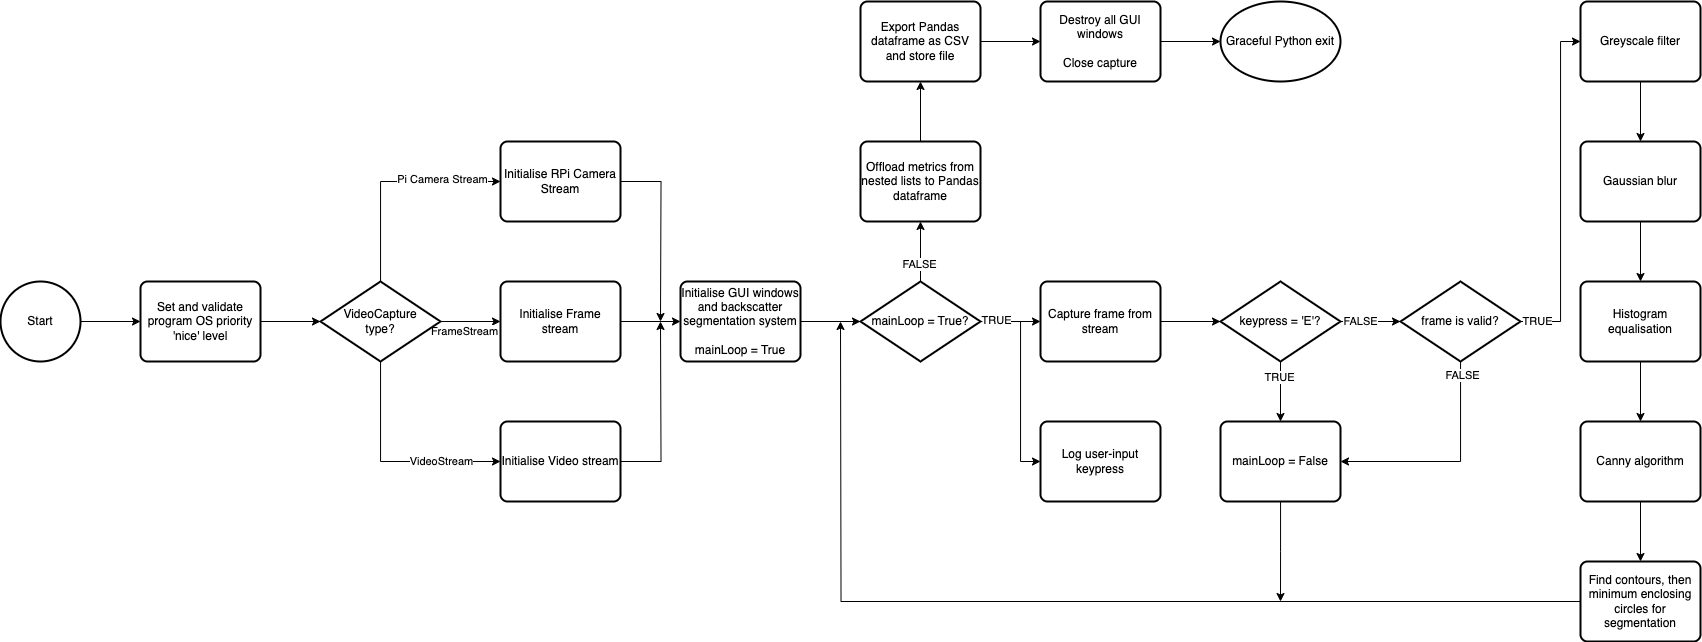

The diagram above was exported from draw.io. Its source (the exported page's mxGraphModel, read from the mxfile embedded in the PNG):
<mxGraphModel dx="1137" dy="1954" grid="1" gridSize="10" guides="1" tooltips="1" connect="1" arrows="1" fold="1" page="1" pageScale="1" pageWidth="827" pageHeight="1169" math="0" shadow="0">
  <root>
    <mxCell id="0" />
    <mxCell id="1" parent="0" />
    <mxCell id="eGveahzySLRFpZ9VcZL--16" style="edgeStyle=orthogonalEdgeStyle;rounded=0;orthogonalLoop=1;jettySize=auto;html=1;entryX=0;entryY=0.5;entryDx=0;entryDy=0;" edge="1" parent="1" source="PU1i3gukm9adVT86kIoZ-1" target="trEyPfGM2nonubFq6iDf-1">
      <mxGeometry relative="1" as="geometry" />
    </mxCell>
    <mxCell id="PU1i3gukm9adVT86kIoZ-1" value="Start" style="strokeWidth=2;html=1;shape=mxgraph.flowchart.start_2;whiteSpace=wrap;" vertex="1" parent="1">
      <mxGeometry x="40" y="280" width="80" height="80" as="geometry" />
    </mxCell>
    <mxCell id="trEyPfGM2nonubFq6iDf-1" value="Set and validate program OS priority 'nice' level" style="rounded=1;whiteSpace=wrap;html=1;absoluteArcSize=1;arcSize=14;strokeWidth=2;" vertex="1" parent="1">
      <mxGeometry x="180" y="280" width="120" height="80" as="geometry" />
    </mxCell>
    <mxCell id="eGveahzySLRFpZ9VcZL--5" style="edgeStyle=orthogonalEdgeStyle;rounded=0;orthogonalLoop=1;jettySize=auto;html=1;entryX=0;entryY=0.5;entryDx=0;entryDy=0;" edge="1" parent="1" source="eGveahzySLRFpZ9VcZL--1" target="eGveahzySLRFpZ9VcZL--2">
      <mxGeometry relative="1" as="geometry" />
    </mxCell>
    <mxCell id="eGveahzySLRFpZ9VcZL--9" value="FrameStream" style="edgeLabel;html=1;align=center;verticalAlign=middle;resizable=0;points=[];" vertex="1" connectable="0" parent="eGveahzySLRFpZ9VcZL--5">
      <mxGeometry x="-0.2" y="-2" relative="1" as="geometry">
        <mxPoint y="8" as="offset" />
      </mxGeometry>
    </mxCell>
    <mxCell id="eGveahzySLRFpZ9VcZL--10" style="edgeStyle=orthogonalEdgeStyle;rounded=0;orthogonalLoop=1;jettySize=auto;html=1;entryX=0;entryY=0.5;entryDx=0;entryDy=0;" edge="1" parent="1" source="eGveahzySLRFpZ9VcZL--1" target="eGveahzySLRFpZ9VcZL--3">
      <mxGeometry relative="1" as="geometry">
        <Array as="points">
          <mxPoint x="420" y="180" />
        </Array>
      </mxGeometry>
    </mxCell>
    <mxCell id="eGveahzySLRFpZ9VcZL--11" value="Pi Camera Stream" style="edgeLabel;html=1;align=center;verticalAlign=middle;resizable=0;points=[];" vertex="1" connectable="0" parent="eGveahzySLRFpZ9VcZL--10">
      <mxGeometry x="0.4727" y="2" relative="1" as="geometry">
        <mxPoint as="offset" />
      </mxGeometry>
    </mxCell>
    <mxCell id="eGveahzySLRFpZ9VcZL--12" style="edgeStyle=orthogonalEdgeStyle;rounded=0;orthogonalLoop=1;jettySize=auto;html=1;entryX=0;entryY=0.5;entryDx=0;entryDy=0;" edge="1" parent="1" source="eGveahzySLRFpZ9VcZL--1" target="eGveahzySLRFpZ9VcZL--4">
      <mxGeometry relative="1" as="geometry">
        <Array as="points">
          <mxPoint x="420" y="460" />
        </Array>
      </mxGeometry>
    </mxCell>
    <mxCell id="eGveahzySLRFpZ9VcZL--13" value="VideoStream" style="edgeLabel;html=1;align=center;verticalAlign=middle;resizable=0;points=[];" vertex="1" connectable="0" parent="eGveahzySLRFpZ9VcZL--12">
      <mxGeometry x="0.4636" relative="1" as="geometry">
        <mxPoint as="offset" />
      </mxGeometry>
    </mxCell>
    <mxCell id="eGveahzySLRFpZ9VcZL--1" value="VideoCapture&lt;div&gt;type?&lt;/div&gt;" style="strokeWidth=2;html=1;shape=mxgraph.flowchart.decision;whiteSpace=wrap;" vertex="1" parent="1">
      <mxGeometry x="360" y="280" width="120" height="80" as="geometry" />
    </mxCell>
    <mxCell id="eGveahzySLRFpZ9VcZL--15" style="edgeStyle=orthogonalEdgeStyle;rounded=0;orthogonalLoop=1;jettySize=auto;html=1;entryX=0;entryY=0.5;entryDx=0;entryDy=0;" edge="1" parent="1" source="eGveahzySLRFpZ9VcZL--2" target="eGveahzySLRFpZ9VcZL--14">
      <mxGeometry relative="1" as="geometry" />
    </mxCell>
    <mxCell id="eGveahzySLRFpZ9VcZL--2" value="Initialise Frame stream" style="rounded=1;whiteSpace=wrap;html=1;absoluteArcSize=1;arcSize=14;strokeWidth=2;" vertex="1" parent="1">
      <mxGeometry x="540" y="280" width="120" height="80" as="geometry" />
    </mxCell>
    <mxCell id="Jw8HkO5E1I3ThNMeyRhE-12" style="edgeStyle=orthogonalEdgeStyle;rounded=0;orthogonalLoop=1;jettySize=auto;html=1;" edge="1" parent="1" source="eGveahzySLRFpZ9VcZL--3">
      <mxGeometry relative="1" as="geometry">
        <mxPoint x="700" y="320" as="targetPoint" />
      </mxGeometry>
    </mxCell>
    <mxCell id="eGveahzySLRFpZ9VcZL--3" value="Initialise RPi Camera Stream" style="rounded=1;whiteSpace=wrap;html=1;absoluteArcSize=1;arcSize=14;strokeWidth=2;" vertex="1" parent="1">
      <mxGeometry x="540" y="140" width="120" height="80" as="geometry" />
    </mxCell>
    <mxCell id="Jw8HkO5E1I3ThNMeyRhE-13" style="edgeStyle=orthogonalEdgeStyle;rounded=0;orthogonalLoop=1;jettySize=auto;html=1;" edge="1" parent="1" source="eGveahzySLRFpZ9VcZL--4">
      <mxGeometry relative="1" as="geometry">
        <mxPoint x="700" y="320" as="targetPoint" />
      </mxGeometry>
    </mxCell>
    <mxCell id="eGveahzySLRFpZ9VcZL--4" value="Initialise Video stream" style="rounded=1;whiteSpace=wrap;html=1;absoluteArcSize=1;arcSize=14;strokeWidth=2;" vertex="1" parent="1">
      <mxGeometry x="540" y="420" width="120" height="80" as="geometry" />
    </mxCell>
    <mxCell id="eGveahzySLRFpZ9VcZL--14" value="Initialise GUI windows and backscatter segmentation system&lt;div&gt;&lt;br&gt;&lt;/div&gt;&lt;div&gt;mainLoop = True&lt;/div&gt;" style="rounded=1;whiteSpace=wrap;html=1;absoluteArcSize=1;arcSize=14;strokeWidth=2;" vertex="1" parent="1">
      <mxGeometry x="720" y="280" width="120" height="80" as="geometry" />
    </mxCell>
    <mxCell id="eGveahzySLRFpZ9VcZL--17" style="edgeStyle=orthogonalEdgeStyle;rounded=0;orthogonalLoop=1;jettySize=auto;html=1;entryX=0;entryY=0.5;entryDx=0;entryDy=0;entryPerimeter=0;" edge="1" parent="1" source="trEyPfGM2nonubFq6iDf-1" target="eGveahzySLRFpZ9VcZL--1">
      <mxGeometry relative="1" as="geometry" />
    </mxCell>
    <mxCell id="dSUvMCAVpxAmKebVYP80-15" style="edgeStyle=orthogonalEdgeStyle;rounded=0;orthogonalLoop=1;jettySize=auto;html=1;entryX=0;entryY=0.5;entryDx=0;entryDy=0;" edge="1" parent="1" source="2RtQXNooaOlrMEQbd2Xz-1" target="dSUvMCAVpxAmKebVYP80-3">
      <mxGeometry relative="1" as="geometry" />
    </mxCell>
    <mxCell id="dSUvMCAVpxAmKebVYP80-16" style="edgeStyle=orthogonalEdgeStyle;rounded=0;orthogonalLoop=1;jettySize=auto;html=1;entryX=0;entryY=0.5;entryDx=0;entryDy=0;" edge="1" parent="1" source="2RtQXNooaOlrMEQbd2Xz-1" target="dSUvMCAVpxAmKebVYP80-4">
      <mxGeometry relative="1" as="geometry">
        <Array as="points">
          <mxPoint x="1060" y="320" />
          <mxPoint x="1060" y="460" />
        </Array>
      </mxGeometry>
    </mxCell>
    <mxCell id="Jw8HkO5E1I3ThNMeyRhE-6" value="TRUE" style="edgeLabel;html=1;align=center;verticalAlign=middle;resizable=0;points=[];" vertex="1" connectable="0" parent="dSUvMCAVpxAmKebVYP80-16">
      <mxGeometry x="-0.8462" y="1" relative="1" as="geometry">
        <mxPoint as="offset" />
      </mxGeometry>
    </mxCell>
    <mxCell id="Jw8HkO5E1I3ThNMeyRhE-2" style="edgeStyle=orthogonalEdgeStyle;rounded=0;orthogonalLoop=1;jettySize=auto;html=1;entryX=0.5;entryY=1;entryDx=0;entryDy=0;" edge="1" parent="1" source="2RtQXNooaOlrMEQbd2Xz-1" target="dSUvMCAVpxAmKebVYP80-35">
      <mxGeometry relative="1" as="geometry" />
    </mxCell>
    <mxCell id="Jw8HkO5E1I3ThNMeyRhE-7" value="FALSE" style="edgeLabel;html=1;align=center;verticalAlign=middle;resizable=0;points=[];" vertex="1" connectable="0" parent="Jw8HkO5E1I3ThNMeyRhE-2">
      <mxGeometry x="-0.4381" y="1" relative="1" as="geometry">
        <mxPoint as="offset" />
      </mxGeometry>
    </mxCell>
    <mxCell id="2RtQXNooaOlrMEQbd2Xz-1" value="mainLoop = True?" style="strokeWidth=2;html=1;shape=mxgraph.flowchart.decision;whiteSpace=wrap;" vertex="1" parent="1">
      <mxGeometry x="900" y="280" width="120" height="80" as="geometry" />
    </mxCell>
    <mxCell id="dSUvMCAVpxAmKebVYP80-3" value="&lt;span style=&quot;background-color: initial;&quot;&gt;Capture frame from stream&lt;/span&gt;" style="rounded=1;whiteSpace=wrap;html=1;absoluteArcSize=1;arcSize=14;strokeWidth=2;" vertex="1" parent="1">
      <mxGeometry x="1080" y="280" width="120" height="80" as="geometry" />
    </mxCell>
    <mxCell id="dSUvMCAVpxAmKebVYP80-4" value="Log user-input keypress" style="rounded=1;whiteSpace=wrap;html=1;absoluteArcSize=1;arcSize=14;strokeWidth=2;" vertex="1" parent="1">
      <mxGeometry x="1080" y="420" width="120" height="80" as="geometry" />
    </mxCell>
    <mxCell id="dSUvMCAVpxAmKebVYP80-29" style="edgeStyle=orthogonalEdgeStyle;rounded=0;orthogonalLoop=1;jettySize=auto;html=1;entryX=0.5;entryY=0;entryDx=0;entryDy=0;" edge="1" parent="1" source="dSUvMCAVpxAmKebVYP80-5" target="dSUvMCAVpxAmKebVYP80-6">
      <mxGeometry relative="1" as="geometry" />
    </mxCell>
    <mxCell id="Jw8HkO5E1I3ThNMeyRhE-9" value="TRUE" style="edgeLabel;html=1;align=center;verticalAlign=middle;resizable=0;points=[];" vertex="1" connectable="0" parent="dSUvMCAVpxAmKebVYP80-29">
      <mxGeometry x="-0.4825" y="-1" relative="1" as="geometry">
        <mxPoint as="offset" />
      </mxGeometry>
    </mxCell>
    <mxCell id="dSUvMCAVpxAmKebVYP80-5" value="keypress = 'E'?" style="strokeWidth=2;html=1;shape=mxgraph.flowchart.decision;whiteSpace=wrap;" vertex="1" parent="1">
      <mxGeometry x="1260" y="280" width="120" height="80" as="geometry" />
    </mxCell>
    <mxCell id="dSUvMCAVpxAmKebVYP80-33" style="edgeStyle=orthogonalEdgeStyle;rounded=0;orthogonalLoop=1;jettySize=auto;html=1;" edge="1" parent="1" source="dSUvMCAVpxAmKebVYP80-6">
      <mxGeometry relative="1" as="geometry">
        <mxPoint x="1320" y="600" as="targetPoint" />
      </mxGeometry>
    </mxCell>
    <mxCell id="dSUvMCAVpxAmKebVYP80-6" value="mainLoop = False" style="rounded=1;whiteSpace=wrap;html=1;absoluteArcSize=1;arcSize=14;strokeWidth=2;" vertex="1" parent="1">
      <mxGeometry x="1260" y="420" width="120" height="80" as="geometry" />
    </mxCell>
    <mxCell id="dSUvMCAVpxAmKebVYP80-21" style="edgeStyle=orthogonalEdgeStyle;rounded=0;orthogonalLoop=1;jettySize=auto;html=1;entryX=0;entryY=0.5;entryDx=0;entryDy=0;" edge="1" parent="1" source="dSUvMCAVpxAmKebVYP80-7" target="dSUvMCAVpxAmKebVYP80-9">
      <mxGeometry relative="1" as="geometry">
        <Array as="points">
          <mxPoint x="1600" y="320" />
          <mxPoint x="1600" y="40" />
        </Array>
      </mxGeometry>
    </mxCell>
    <mxCell id="Jw8HkO5E1I3ThNMeyRhE-11" value="TRUE" style="edgeLabel;html=1;align=center;verticalAlign=middle;resizable=0;points=[];" vertex="1" connectable="0" parent="dSUvMCAVpxAmKebVYP80-21">
      <mxGeometry x="-0.9039" relative="1" as="geometry">
        <mxPoint as="offset" />
      </mxGeometry>
    </mxCell>
    <mxCell id="dSUvMCAVpxAmKebVYP80-34" style="edgeStyle=orthogonalEdgeStyle;rounded=0;orthogonalLoop=1;jettySize=auto;html=1;entryX=1;entryY=0.5;entryDx=0;entryDy=0;" edge="1" parent="1" source="dSUvMCAVpxAmKebVYP80-7" target="dSUvMCAVpxAmKebVYP80-6">
      <mxGeometry relative="1" as="geometry">
        <Array as="points">
          <mxPoint x="1500" y="460" />
        </Array>
      </mxGeometry>
    </mxCell>
    <mxCell id="Jw8HkO5E1I3ThNMeyRhE-10" value="FALSE" style="edgeLabel;html=1;align=center;verticalAlign=middle;resizable=0;points=[];" vertex="1" connectable="0" parent="dSUvMCAVpxAmKebVYP80-34">
      <mxGeometry x="-0.8762" y="1" relative="1" as="geometry">
        <mxPoint as="offset" />
      </mxGeometry>
    </mxCell>
    <mxCell id="dSUvMCAVpxAmKebVYP80-7" value="frame is valid?" style="strokeWidth=2;html=1;shape=mxgraph.flowchart.decision;whiteSpace=wrap;" vertex="1" parent="1">
      <mxGeometry x="1440" y="280" width="120" height="80" as="geometry" />
    </mxCell>
    <mxCell id="dSUvMCAVpxAmKebVYP80-24" style="edgeStyle=orthogonalEdgeStyle;rounded=0;orthogonalLoop=1;jettySize=auto;html=1;entryX=0.5;entryY=0;entryDx=0;entryDy=0;" edge="1" parent="1" source="dSUvMCAVpxAmKebVYP80-9" target="dSUvMCAVpxAmKebVYP80-10">
      <mxGeometry relative="1" as="geometry" />
    </mxCell>
    <mxCell id="dSUvMCAVpxAmKebVYP80-9" value="Greyscale filter" style="rounded=1;whiteSpace=wrap;html=1;absoluteArcSize=1;arcSize=14;strokeWidth=2;" vertex="1" parent="1">
      <mxGeometry x="1620" width="120" height="80" as="geometry" />
    </mxCell>
    <mxCell id="dSUvMCAVpxAmKebVYP80-25" style="edgeStyle=orthogonalEdgeStyle;rounded=0;orthogonalLoop=1;jettySize=auto;html=1;entryX=0.5;entryY=0;entryDx=0;entryDy=0;" edge="1" parent="1" source="dSUvMCAVpxAmKebVYP80-10" target="dSUvMCAVpxAmKebVYP80-11">
      <mxGeometry relative="1" as="geometry" />
    </mxCell>
    <mxCell id="dSUvMCAVpxAmKebVYP80-10" value="Gaussian blur" style="rounded=1;whiteSpace=wrap;html=1;absoluteArcSize=1;arcSize=14;strokeWidth=2;" vertex="1" parent="1">
      <mxGeometry x="1620" y="140" width="120" height="80" as="geometry" />
    </mxCell>
    <mxCell id="dSUvMCAVpxAmKebVYP80-26" style="edgeStyle=orthogonalEdgeStyle;rounded=0;orthogonalLoop=1;jettySize=auto;html=1;entryX=0.5;entryY=0;entryDx=0;entryDy=0;" edge="1" parent="1" source="dSUvMCAVpxAmKebVYP80-11" target="dSUvMCAVpxAmKebVYP80-12">
      <mxGeometry relative="1" as="geometry" />
    </mxCell>
    <mxCell id="dSUvMCAVpxAmKebVYP80-11" value="Histogram equalisation" style="rounded=1;whiteSpace=wrap;html=1;absoluteArcSize=1;arcSize=14;strokeWidth=2;" vertex="1" parent="1">
      <mxGeometry x="1620" y="280" width="120" height="80" as="geometry" />
    </mxCell>
    <mxCell id="dSUvMCAVpxAmKebVYP80-27" style="edgeStyle=orthogonalEdgeStyle;rounded=0;orthogonalLoop=1;jettySize=auto;html=1;entryX=0.5;entryY=0;entryDx=0;entryDy=0;" edge="1" parent="1" source="dSUvMCAVpxAmKebVYP80-12" target="dSUvMCAVpxAmKebVYP80-13">
      <mxGeometry relative="1" as="geometry" />
    </mxCell>
    <mxCell id="dSUvMCAVpxAmKebVYP80-12" value="Canny algorithm" style="rounded=1;whiteSpace=wrap;html=1;absoluteArcSize=1;arcSize=14;strokeWidth=2;" vertex="1" parent="1">
      <mxGeometry x="1620" y="420" width="120" height="80" as="geometry" />
    </mxCell>
    <mxCell id="dSUvMCAVpxAmKebVYP80-28" style="edgeStyle=orthogonalEdgeStyle;rounded=0;orthogonalLoop=1;jettySize=auto;html=1;" edge="1" parent="1" source="dSUvMCAVpxAmKebVYP80-13">
      <mxGeometry relative="1" as="geometry">
        <mxPoint x="880" y="320" as="targetPoint" />
      </mxGeometry>
    </mxCell>
    <mxCell id="dSUvMCAVpxAmKebVYP80-13" value="Find contours, then minimum enclosing circles for segmentation" style="rounded=1;whiteSpace=wrap;html=1;absoluteArcSize=1;arcSize=14;strokeWidth=2;" vertex="1" parent="1">
      <mxGeometry x="1620" y="560" width="120" height="80" as="geometry" />
    </mxCell>
    <mxCell id="dSUvMCAVpxAmKebVYP80-14" style="edgeStyle=orthogonalEdgeStyle;rounded=0;orthogonalLoop=1;jettySize=auto;html=1;entryX=0;entryY=0.5;entryDx=0;entryDy=0;entryPerimeter=0;" edge="1" parent="1" source="eGveahzySLRFpZ9VcZL--14" target="2RtQXNooaOlrMEQbd2Xz-1">
      <mxGeometry relative="1" as="geometry" />
    </mxCell>
    <mxCell id="dSUvMCAVpxAmKebVYP80-17" style="edgeStyle=orthogonalEdgeStyle;rounded=0;orthogonalLoop=1;jettySize=auto;html=1;entryX=0;entryY=0.5;entryDx=0;entryDy=0;entryPerimeter=0;" edge="1" parent="1" source="dSUvMCAVpxAmKebVYP80-3" target="dSUvMCAVpxAmKebVYP80-5">
      <mxGeometry relative="1" as="geometry" />
    </mxCell>
    <mxCell id="dSUvMCAVpxAmKebVYP80-19" style="edgeStyle=orthogonalEdgeStyle;rounded=0;orthogonalLoop=1;jettySize=auto;html=1;entryX=0;entryY=0.5;entryDx=0;entryDy=0;entryPerimeter=0;" edge="1" parent="1" source="dSUvMCAVpxAmKebVYP80-5" target="dSUvMCAVpxAmKebVYP80-7">
      <mxGeometry relative="1" as="geometry" />
    </mxCell>
    <mxCell id="Jw8HkO5E1I3ThNMeyRhE-8" value="FALSE" style="edgeLabel;html=1;align=center;verticalAlign=middle;resizable=0;points=[];" vertex="1" connectable="0" parent="dSUvMCAVpxAmKebVYP80-19">
      <mxGeometry x="-0.6778" y="1" relative="1" as="geometry">
        <mxPoint x="10" y="1" as="offset" />
      </mxGeometry>
    </mxCell>
    <mxCell id="Jw8HkO5E1I3ThNMeyRhE-3" style="edgeStyle=orthogonalEdgeStyle;rounded=0;orthogonalLoop=1;jettySize=auto;html=1;entryX=0.5;entryY=1;entryDx=0;entryDy=0;" edge="1" parent="1" source="dSUvMCAVpxAmKebVYP80-35" target="dSUvMCAVpxAmKebVYP80-36">
      <mxGeometry relative="1" as="geometry" />
    </mxCell>
    <mxCell id="dSUvMCAVpxAmKebVYP80-35" value="Offload metrics from nested lists to Pandas dataframe" style="rounded=1;whiteSpace=wrap;html=1;absoluteArcSize=1;arcSize=14;strokeWidth=2;" vertex="1" parent="1">
      <mxGeometry x="900" y="140" width="120" height="80" as="geometry" />
    </mxCell>
    <mxCell id="Jw8HkO5E1I3ThNMeyRhE-4" style="edgeStyle=orthogonalEdgeStyle;rounded=0;orthogonalLoop=1;jettySize=auto;html=1;entryX=0;entryY=0.5;entryDx=0;entryDy=0;" edge="1" parent="1" source="dSUvMCAVpxAmKebVYP80-36" target="dSUvMCAVpxAmKebVYP80-37">
      <mxGeometry relative="1" as="geometry" />
    </mxCell>
    <mxCell id="dSUvMCAVpxAmKebVYP80-36" value="Export Pandas dataframe as CSV and store file" style="rounded=1;whiteSpace=wrap;html=1;absoluteArcSize=1;arcSize=14;strokeWidth=2;" vertex="1" parent="1">
      <mxGeometry x="900" width="120" height="80" as="geometry" />
    </mxCell>
    <mxCell id="dSUvMCAVpxAmKebVYP80-37" value="Destroy all GUI windows&lt;div&gt;&lt;br&gt;&lt;/div&gt;&lt;div&gt;Close capture&lt;/div&gt;" style="rounded=1;whiteSpace=wrap;html=1;absoluteArcSize=1;arcSize=14;strokeWidth=2;" vertex="1" parent="1">
      <mxGeometry x="1080" width="120" height="80" as="geometry" />
    </mxCell>
    <mxCell id="Jw8HkO5E1I3ThNMeyRhE-1" value="Graceful Python exit" style="strokeWidth=2;html=1;shape=mxgraph.flowchart.start_1;whiteSpace=wrap;" vertex="1" parent="1">
      <mxGeometry x="1260" width="120" height="80" as="geometry" />
    </mxCell>
    <mxCell id="Jw8HkO5E1I3ThNMeyRhE-5" style="edgeStyle=orthogonalEdgeStyle;rounded=0;orthogonalLoop=1;jettySize=auto;html=1;entryX=0;entryY=0.5;entryDx=0;entryDy=0;entryPerimeter=0;" edge="1" parent="1" source="dSUvMCAVpxAmKebVYP80-37" target="Jw8HkO5E1I3ThNMeyRhE-1">
      <mxGeometry relative="1" as="geometry" />
    </mxCell>
  </root>
</mxGraphModel>